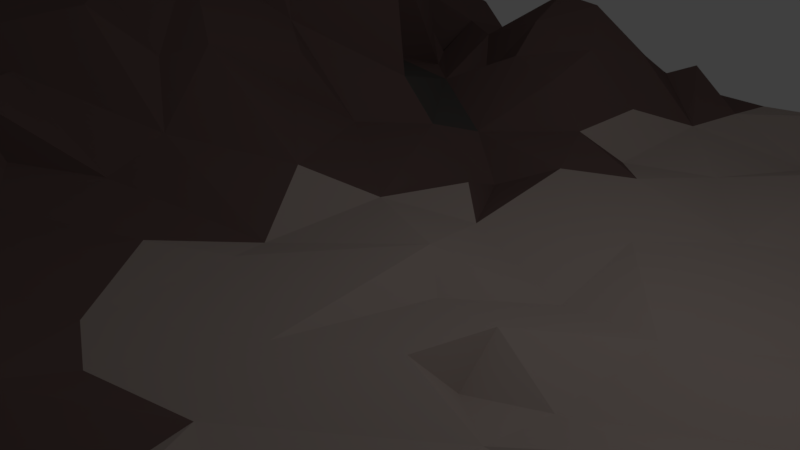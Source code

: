 # Source: polyterrain1.blend  (saved by Blender 2.79.0; exported with 4.5.12 LTS)
import bpy
from mathutils import Matrix  # noqa: F401  (used for matrix-valued properties, if any)

bpy.ops.wm.read_factory_settings(use_empty=True)
scene = bpy.context.scene
scene.name = 'Scene'

# ---- collections
col_collection_1 = bpy.data.collections.new('Collection 1'); scene.collection.children.link(col_collection_1)

# ---- materials (node trees are filled in below, after node groups)
mat_material_001 = bpy.data.materials.new('Material.001')
mat_material_001.alpha_threshold = 0.0
mat_material_001.use_transparent_shadow = False
mat_material_001.preview_render_type = 'FLAT'
mat_material_001.diffuse_color = (0.2789, 0.1683, 0.162, 1.0)
mat_material_001.roughness = 0.5
mat_material_002 = bpy.data.materials.new('Material.002')
mat_material_002.alpha_threshold = 0.0
mat_material_002.use_transparent_shadow = False
mat_material_002.diffuse_color = (0.09531, 0.0865, 0.08022, 1.0)
mat_material_002.roughness = 0.5
mat_material_003 = bpy.data.materials.new('Material.003')
mat_material_003.alpha_threshold = 0.0
mat_material_003.use_transparent_shadow = False
mat_material_003.diffuse_color = (0.0, 0.1107, 0.01607, 1.0)
mat_material_003.roughness = 0.5
mat_material_004 = bpy.data.materials.new('Material.004')
mat_material_004.alpha_threshold = 0.0
mat_material_004.use_transparent_shadow = False
mat_material_004.diffuse_color = (0.1559, 0.0999, 0.09306, 1.0)
mat_material_004.roughness = 0.5
mat_material_005 = bpy.data.materials.new('Material.005')
mat_material_005.alpha_threshold = 0.0
mat_material_005.use_transparent_shadow = False
mat_material_005.diffuse_color = (0.4508, 0.3712, 0.3372, 1.0)
mat_material_005.roughness = 0.5

# ---- material node trees

# ---- world
world_world = bpy.data.worlds.new('World'); scene.world = world_world
world_world.color = (0.05088, 0.05088, 0.05088)
world_world.use_sun_shadow = False
world_world.sun_shadow_jitter_overblur = 0.0
world_world.cycles.sampling_method = 'MANUAL'

# ---- cameras
cam_camera = bpy.data.cameras.new('Camera')
cam_camera.clip_end = 100.0
cam_camera.lens = 35.0
cam_camera.sensor_width = 32.0
cam_camera.sensor_height = 18.0
cam_camera.ortho_scale = 7.314
cam_camera.dof.focus_distance = 0.0
cam_camera.dof.aperture_fstop = 128.0

# ---- lights
light_lamp = bpy.data.lights.new('Lamp', 'POINT')
light_lamp.transmission_factor = 0.0
light_lamp.cutoff_distance = 30.0
light_lamp.energy = 100.0
light_lamp.shadow_buffer_clip_start = 1.001
light_lamp.shadow_soft_size = 0.1
light_lamp.shadow_maximum_resolution = 0.006
light_lamp.use_absolute_resolution = True

# ---- meshes
me_plane = bpy.data.meshes.new('Plane')
me_plane.from_pydata([(-9.137, -9.137, 0.2269), (9.137, -9.137, 0.4221), (-9.137, 9.137, 0.01538), (9.137, 9.137, 0.09582), (-9.137, 8.548, 0.2251), (-9.137, 7.958, 0.4295), (-9.137, 7.369, 0.4434), (-9.137, 6.779, 0.2901), (-9.137, 6.19, 0.2429), (-9.137, 5.6, 0.2317), (-9.137, 5.011, 0.155), (-9.137, 4.421, 0.1792), (-9.137, 3.832, 0.3447), (-9.137, 3.242, 0.5719), (-9.137, 2.653, 0.6579), (-9.137, 2.063, 0.7611), (-9.137, 1.474, 0.8868), (-9.137, 0.8843, 1.034), (-9.137, 0.2948, 1.2), (-9.137, -0.2948, 1.071), (-9.137, -0.8843, 0.9388), (-9.137, -1.474, 0.8766), (-9.137, -2.063, 0.6614), (-9.137, -2.653, 0.657), (-9.137, -3.242, 0.4946), (-9.137, -3.832, 0.423), (-9.137, -4.421, 0.09219), (-9.137, -5.011, 0.05118), (-9.137, -5.6, 0.1111), (-9.137, -6.19, 0.3088), (-9.137, -6.779, 0.2361), (-9.137, -7.369, 0.1154), (-9.137, -7.958, 0.07376), (-9.137, -8.548, 0.5125), (-8.548, -9.137, 0.5192), (-7.958, -9.137, 0.3425), (-7.369, -9.137, 0.5085), (-6.779, -9.137, 0.3519), (-6.19, -9.137, 0.4413), (-5.6, -9.137, 0.4656), (-5.011, -9.137, 0.6814), (-4.421, -9.137, 0.5845), (-3.832, -9.137, 0.7981), (-3.242, -9.137, 0.9048), (-2.653, -9.137, 0.8657), (-2.063, -9.137, 0.4074), (-1.474, -9.137, 0.1565), (-0.8843, -9.137, 0.5365), (-0.2948, -9.137, 0.4932), (0.2948, -9.137, 0.4667), (0.8843, -9.137, 0.3198), (1.474, -9.137, 0.3698), (2.063, -9.137, 0.3313), (2.653, -9.137, 0.2704), (3.242, -9.137, 0.4415), (3.832, -9.137, 0.3709), (4.421, -9.137, 0.3539), (5.011, -9.137, 0.3854), (5.6, -9.137, 0.4191), (6.19, -9.137, 0.3541), (6.779, -9.137, 0.4389), (7.369, -9.137, 0.4298), (7.958, -9.137, 0.4291), (8.548, -9.137, 0.4092), (9.137, -8.548, 0.4235), (9.137, -7.958, 0.4238), (9.137, -7.369, 0.4285), (9.137, -6.779, 0.3922), (9.137, -6.19, 0.4569), (9.137, -5.6, 0.4143), (9.137, -5.011, 0.5073), (9.137, -4.421, 0.3535), (9.137, -3.832, 0.5025), (9.137, -3.242, 0.493), (9.137, -2.653, 0.3611), (9.137, -2.063, 0.3427), (9.137, -1.474, 0.3843), (9.137, -0.8843, 0.3763), (9.137, -0.2948, 0.3796), (9.137, 0.2948, 0.3594), (9.137, 0.8843, 0.3439), (9.137, 1.474, 0.3918), (9.137, 2.063, 0.3909), (9.137, 2.653, 0.5132), (9.137, 3.242, 0.4601), (9.137, 3.832, 0.3692), (9.137, 4.421, 0.4607), (9.137, 5.011, 0.4095), (9.137, 5.6, 0.4066), (9.137, 6.19, 0.382), (9.137, 6.779, 0.4356), (9.137, 7.369, 0.378), (9.137, 7.958, 0.4169), (9.137, 8.548, 0.4084), (8.548, 9.137, 0.3497), (7.958, 9.137, 0.3965), (7.369, 9.137, 0.3872), (6.779, 9.137, 0.3395), (6.19, 9.137, 0.3987), (5.6, 9.137, 0.3418), (5.011, 9.137, 0.3613), (4.421, 9.137, 0.3066), (3.832, 9.137, 0.331), (3.242, 9.137, 0.3663), (2.653, 9.137, 0.3878), (2.063, 9.137, 0.218), (1.474, 9.137, 0.2307), (0.8843, 9.137, 0.09606), (0.2948, 9.137, 0.378), (-0.2948, 9.137, 0.2548), (-0.8843, 9.137, 0.2265), (-1.474, 9.137, 0.4898), (-2.063, 9.137, 0.4462), (-2.653, 9.137, 0.3035), (-3.242, 9.137, 0.1292), (-3.832, 9.137, 0.1168), (-4.421, 9.137, 0.02297), (-5.011, 9.137, 0.1842), (-5.6, 9.137, 0.3619), (-6.19, 9.137, 0.4208), (-6.779, 9.137, 0.5522), (-7.369, 9.137, 0.3365), (-7.958, 9.137, 0.1527), (-8.548, 9.137, 0.05569), (-8.548, -8.548, 0.9693), (-8.548, -7.958, 0.3981), (-8.548, -7.369, 0.4271), (-8.548, -6.779, 0.853), (-8.548, -6.19, 0.7154), (-8.548, -5.6, 0.4249), (-8.548, -5.011, 0.3262), (-8.548, -4.421, 0.2955), (-8.548, -3.832, 0.4837), (-8.548, -3.242, 0.8192), (-8.548, -2.653, 1.193), (-8.548, -2.063, 1.18), (-8.548, -1.474, 1.301), (-8.548, -0.8843, 1.31), (-8.548, -0.2948, 1.534), (-8.586, 0.3017, 1.682), (-8.585, 0.8925, 1.491), (-8.557, 1.475, 1.282), (-8.548, 2.063, 1.142), (-8.554, 2.653, 1.108), (-8.559, 3.242, 1.025), (-8.548, 3.832, 0.5646), (-8.548, 4.421, 0.324), (-8.548, 5.011, 0.1784), (-8.548, 5.6, 0.3348), (-8.548, 6.19, 0.7844), (-8.548, 6.779, 0.5799), (-8.548, 7.369, 0.4439), (-8.548, 7.958, 0.6986), (-8.548, 8.548, 0.2192), (-7.958, -8.548, 0.5882), (-7.958, -7.958, 0.9769), (-7.958, -7.369, 1.145), (-7.958, -6.779, 1.287), (-7.958, -6.19, 1.172), (-7.958, -5.6, 1.228), (-7.958, -5.011, 0.995), (-7.958, -4.421, 0.8653), (-7.958, -3.832, 0.8889), (-7.958, -3.242, 1.138), (-7.958, -2.653, 1.251), (-7.958, -2.063, 1.531), (-7.958, -1.474, 1.702), (-8.008, -0.8753, 1.901), (-8.026, -0.2782, 1.985), (-8.02, 0.3041, 2.113), (-8.099, 0.902, 2.059), (-7.969, 1.471, 2.147), (-8.026, 2.077, 2.147), (-8.06, 2.661, 1.905), (-8.167, 3.242, 2.039), (-8.072, 3.832, 1.451), (-7.997, 4.421, 1.049), (-7.958, 5.011, 0.6475), (-7.958, 5.6, 0.6947), (-7.958, 6.19, 1.228), (-7.958, 6.779, 1.778), (-7.958, 7.369, 1.418), (-7.958, 7.958, 0.7581), (-7.958, 8.548, 0.6687), (-7.369, -8.548, 0.788), (-7.369, -7.958, 1.007), (-7.369, -7.369, 1.812), (-7.369, -6.779, 1.805), (-7.369, -6.19, 1.86), (-7.369, -5.6, 1.824), (-7.369, -5.011, 1.697), (-7.369, -4.421, 1.498), (-7.369, -3.832, 1.359), (-7.369, -3.242, 1.108), (-7.369, -2.653, 1.454), (-7.369, -2.063, 1.691), (-7.37, -1.474, 2.022), (-7.363, -0.8668, 2.192), (-7.536, -0.2637, 2.459), (-7.524, 0.2652, 2.831), (-7.618, 0.8551, 2.655), (-7.502, 1.346, 2.772), (-7.634, 1.943, 3.612), (-7.755, 2.61, 3.347), (-7.826, 3.243, 3.543), (-7.834, 3.834, 3.496), (-7.755, 4.427, 2.937), (-7.509, 5.011, 1.911), (-7.392, 5.6, 1.499), (-7.369, 6.19, 1.636), (-7.369, 6.779, 1.966), (-7.369, 7.369, 1.719), (-7.369, 7.958, 1.736), (-7.369, 8.548, 0.953), (-6.779, -8.548, 0.7331), (-6.779, -7.958, 1.199), (-6.779, -7.369, 1.442), (-6.779, -6.779, 2.375), (-6.779, -6.19, 2.208), (-6.779, -5.6, 2.634), (-6.779, -5.011, 2.595), (-6.779, -4.421, 2.063), (-6.779, -3.832, 2.027), (-6.779, -3.242, 2.049), (-6.779, -2.653, 2.196), (-6.779, -2.063, 2.366), (-6.788, -1.473, 2.193), (-6.819, -0.8759, 2.588), (-7.023, -0.2679, 2.877), (-6.797, 0.2539, 2.978), (-6.819, 0.6724, 2.941), (-6.853, 1.239, 3.511), (-6.945, 1.836, 4.128), (-6.949, 2.562, 4.776), (-7.147, 3.249, 4.323), (-6.933, 3.913, 5.18), (-7.03, 4.581, 4.309), (-6.93, 5.029, 3.819), (-6.782, 5.633, 3.01), (-6.779, 6.289, 2.431), (-6.779, 6.828, 2.319), (-6.779, 7.369, 2.49), (-6.779, 7.958, 1.716), (-6.779, 8.548, 1.21), (-6.19, -8.548, 1.039), (-6.19, -7.958, 1.546), (-6.19, -7.369, 2.224), (-6.19, -6.779, 2.632), (-6.19, -6.19, 2.998), (-6.19, -5.6, 2.83), (-6.19, -5.011, 2.756), (-6.19, -4.421, 2.447), (-6.19, -3.832, 2.176), (-6.19, -3.242, 2.505), (-6.19, -2.653, 2.088), (-6.19, -2.063, 2.514), (-6.232, -1.466, 2.591), (-6.233, -0.8563, 2.712), (-6.382, -0.228, 2.844), (-6.364, 0.3167, 3.041), (-6.53, 0.7811, 3.788), (-6.125, 1.23, 3.681), (-6.126, 1.935, 5.069), (-5.995, 2.645, 5.341), (-6.105, 3.353, 5.589), (-6.201, 3.92, 5.484), (-6.168, 4.537, 5.607), (-6.177, 5.36, 4.156), (-6.175, 5.77, 3.705), (-6.19, 6.449, 2.4), (-6.19, 6.883, 2.325), (-6.19, 7.373, 2.63), (-6.19, 7.958, 1.859), (-6.19, 8.548, 0.9769), (-5.6, -8.548, 0.6692), (-5.6, -7.958, 1.445), (-5.6, -7.369, 2.384), (-5.6, -6.779, 2.656), (-5.6, -6.19, 2.383), (-5.6, -5.6, 2.303), (-5.6, -5.011, 2.848), (-5.6, -4.421, 1.983), (-5.6, -3.832, 2.608), (-5.6, -3.242, 2.315), (-5.6, -2.653, 2.383), (-5.6, -2.063, 2.281), (-5.607, -1.473, 2.453), (-5.687, -0.8026, 2.549), (-5.71, -0.1932, 3.015), (-5.762, 0.2501, 2.926), (-5.451, 0.8525, 3.087), (-5.546, 1.364, 3.04), (-5.501, 2.001, 4.406), (-5.428, 2.727, 5.11), (-5.232, 3.245, 5.022), (-5.248, 3.897, 5.32), (-5.369, 4.651, 4.896), (-5.3, 5.764, 4.348), (-5.574, 6.128, 2.16), (-5.6, 6.54, 2.183), (-5.6, 6.923, 2.529), (-5.6, 7.371, 1.892), (-5.6, 7.958, 1.035), (-5.6, 8.548, 1.149), (-5.011, -8.548, 1.229), (-5.011, -7.958, 1.561), (-5.011, -7.369, 2.036), (-5.011, -6.779, 2.435), (-5.011, -6.19, 2.538), (-5.011, -5.6, 2.746), (-5.011, -5.011, 1.946), (-5.011, -4.421, 1.955), (-5.011, -3.832, 2.097), (-5.011, -3.242, 2.158), (-5.011, -2.653, 1.529), (-5.011, -2.063, 1.901), (-5.011, -1.449, 2.418), (-5.037, -0.8023, 2.686), (-5.065, -0.1478, 2.521), (-4.965, 0.2737, 2.65), (-5.043, 0.8874, 2.846), (-5.037, 1.57, 3.421), (-4.699, 2.111, 4.237), (-4.786, 2.756, 4.578), (-4.919, 3.38, 5.784), (-4.56, 3.945, 5.314), (-4.271, 5.051, 4.368), (-4.966, 5.699, 2.502), (-4.902, 6.004, 1.185), (-4.934, 6.397, 1.384), (-5.011, 6.855, 1.619), (-5.011, 7.369, 1.632), (-5.011, 7.958, 1.342), (-5.011, 8.548, 0.6708), (-4.421, -8.548, 1.031), (-4.421, -7.958, 2.02), (-4.421, -7.369, 1.817), (-4.421, -6.779, 2.411), (-4.421, -6.19, 2.347), (-4.421, -5.6, 2.326), (-4.421, -5.011, 2.623), (-4.421, -4.421, 1.685), (-4.421, -3.832, 1.569), (-4.421, -3.242, 2.026), (-4.421, -2.653, 1.859), (-4.421, -2.063, 1.672), (-4.421, -1.441, 1.828), (-4.331, -0.7686, 2.344), (-4.271, -0.07359, 2.056), (-4.357, 0.3478, 2.309), (-4.111, 0.9126, 2.547), (-3.805, 1.745, 2.196), (-3.971, 2.111, 2.712), (-3.035, 3.076, 2.818), (-3.476, 3.532, 4.11), (-3.232, 4.005, 3.381), (-3.671, 5.07, 1.669), (-4.218, 5.519, 1.241), (-4.233, 5.779, 0.4503), (-4.387, 6.332, 0.5116), (-4.404, 6.791, 1.163), (-4.421, 7.369, 1.05), (-4.421, 7.958, 0.8046), (-4.421, 8.548, 0.2811), (-3.832, -8.548, 1.567), (-3.832, -7.958, 1.338), (-3.832, -7.369, 1.718), (-3.832, -6.779, 1.805), (-3.832, -6.19, 2.36), (-3.832, -5.6, 1.663), (-3.832, -5.011, 1.795), (-3.832, -4.421, 1.777), (-3.832, -3.832, 1.389), (-3.832, -3.242, 1.261), (-3.832, -2.653, 0.9938), (-3.832, -2.063, 1.382), (-3.832, -1.461, 1.285), (-3.764, -0.8466, 1.77), (-3.618, -0.1742, 1.722), (-3.523, 0.3152, 2.307), (-3.346, 1.165, 2.011), (-3.104, 1.674, 1.833), (-3.715, 2.261, 1.812), (-2.74, 3.382, 1.785), (-2.826, 3.607, 2.152), (-3.671, 4.044, 1.239), (-3.459, 4.779, 0.8787), (-3.659, 5.228, 0.806), (-3.775, 5.838, 1.005), (-3.725, 6.28, 1.161), (-3.829, 6.817, 1.333), (-3.832, 7.369, 0.8262), (-3.832, 7.958, 0.8375), (-3.832, 8.548, 0.6008), (-3.242, -8.548, 0.6535), (-3.242, -7.958, 1.442), (-3.242, -7.369, 2.087), (-3.242, -6.779, 1.815), (-3.242, -6.19, 1.835), (-3.242, -5.6, 1.393), (-3.242, -5.011, 1.384), (-3.242, -4.421, 0.9997), (-3.242, -3.832, 1.26), (-3.242, -3.242, 0.7025), (-3.242, -2.653, 0.9243), (-3.242, -2.063, 0.7993), (-3.242, -1.428, 0.9838), (-3.152, -0.783, 1.085), (-3.077, -0.1962, 1.334), (-3.004, 0.3844, 1.588), (-2.911, 1.069, 1.268), (-3.117, 1.604, 1.2), (-2.788, 2.117, 0.9991), (-2.332, 3.273, 1.127), (-2.627, 3.283, 1.26), (-2.772, 4.068, 0.906), (-2.959, 4.55, 0.7663), (-2.986, 5.277, 1.008), (-2.961, 5.807, 1.224), (-3.217, 6.339, 1.3), (-3.207, 6.795, 1.252), (-3.242, 7.369, 1.176), (-3.242, 7.958, 0.9311), (-3.242, 8.548, 0.5196), (-2.653, -8.548, 1.435), (-2.653, -7.958, 0.5437), (-2.653, -7.369, 1.89), (-2.653, -6.779, 1.444), (-2.653, -6.19, 1.649), (-2.653, -5.6, 2.092), (-2.653, -5.011, 1.508), (-2.653, -4.421, 1.423), (-2.653, -3.832, 0.9327), (-2.653, -3.242, 0.8723), (-2.653, -2.653, 0.674), (-2.653, -2.063, 0.6196), (-2.653, -1.461, 0.6958), (-2.642, -0.8283, 0.886), (-2.606, -0.2637, 1.043), (-2.395, 0.3179, 1.213), (-2.432, 0.9349, 1.02), (-2.214, 1.522, 0.7832), (-2.273, 2.154, 0.6668), (-2.355, 2.765, 0.9189), (-2.281, 3.387, 0.8744), (-1.879, 4.03, 0.6385), (-2.442, 4.687, 1.017), (-2.443, 5.211, 0.8246), (-2.573, 5.607, 1.076), (-2.617, 6.227, 1.66), (-2.634, 6.783, 1.787), (-2.653, 7.369, 1.674), (-2.653, 7.958, 1.078), (-2.653, 8.548, 0.6273), (-2.063, -8.548, 0.5746), (-2.063, -7.958, 1.19), (-2.063, -7.369, 1.839), (-2.063, -6.779, 1.609), (-2.063, -6.19, 1.66), (-2.063, -5.6, 1.352), (-2.063, -5.011, 1.462), (-2.063, -4.421, 0.9436), (-2.063, -3.832, 0.826), (-2.063, -3.242, 0.594), (-2.063, -2.653, 0.539), (-2.063, -2.063, 0.4619), (-2.063, -1.474, 0.6289), (-2.063, -0.8493, 0.592), (-2.046, -0.2042, 0.6935), (-1.868, 0.3174, 0.767), (-1.94, 1.082, 0.7411), (-1.736, 1.732, 0.4755), (-1.874, 2.162, 0.498), (-1.807, 2.988, 0.4216), (-1.795, 3.456, 0.6962), (-1.819, 4.009, 0.6225), (-1.513, 4.54, 0.8724), (-1.811, 5.069, 1.382), (-1.969, 5.73, 1.558), (-1.983, 6.204, 1.939), (-2.063, 6.779, 2.222), (-2.063, 7.369, 1.801), (-2.063, 7.958, 1.32), (-2.063, 8.548, 0.9706), (-1.474, -8.548, 0.6134), (-1.474, -7.958, 1.193), (-1.474, -7.369, 1.466), (-1.474, -6.779, 1.509), (-1.474, -6.19, 1.37), (-1.474, -5.6, 1.577), (-1.474, -5.011, 1.119), (-1.474, -4.421, 1.022), (-1.474, -3.832, 0.645), (-1.474, -3.242, 0.5506), (-1.474, -2.653, 0.4609), (-1.474, -2.063, 0.4202), (-1.474, -1.474, 0.4423), (-1.474, -0.8726, 0.4023), (-1.472, -0.2565, 0.513), (-1.423, 0.3596, 0.6885), (-1.424, 0.8983, 0.5639), (-1.138, 1.619, 0.3005), (-1.349, 2.119, 0.3347), (-1.315, 2.674, 0.3262), (-1.36, 3.376, 0.2829), (-1.384, 3.845, 0.2439), (-1.344, 4.581, 0.8612), (-1.234, 5.063, 1.186), (-1.435, 5.707, 1.215), (-1.449, 6.207, 1.865), (-1.474, 6.779, 1.962), (-1.474, 7.369, 1.786), (-1.474, 7.958, 1.305), (-1.474, 8.548, 0.8962), (-0.8843, -8.548, 0.8484), (-0.8843, -7.958, 1.092), (-0.8843, -7.369, 1.67), (-0.8843, -6.779, 1.874), (-0.8843, -6.19, 1.749), (-0.8843, -5.6, 1.428), (-0.8843, -5.011, 1.162), (-0.8843, -4.421, 0.9841), (-0.8843, -3.832, 0.7047), (-0.8843, -3.242, 0.5066), (-0.8843, -2.653, 0.4547), (-0.8843, -2.063, 0.4757), (-0.8843, -1.474, 0.4232), (-0.8843, -0.8843, 0.2061), (-0.8839, -0.2807, 0.3715), (-0.8671, 0.3508, 0.3799), (-0.7886, 0.9315, 0.3891), (-0.6998, 1.624, 0.3106), (-0.7305, 2.114, 0.1209), (-0.7325, 2.769, 0.05786), (-0.7726, 3.385, 0.04973), (-0.7296, 3.843, 0.4132), (-0.6709, 4.448, 0.4764), (-0.6968, 5.016, 0.9421), (-0.8387, 5.606, 1.294), (-0.8824, 6.19, 1.439), (-0.8843, 6.779, 1.325), (-0.8843, 7.369, 1.311), (-0.8843, 7.958, 0.9554), (-0.8843, 8.548, 0.4419), (-0.2948, -8.548, 1.025), (-0.2948, -7.958, 1.248), (-0.2948, -7.369, 1.713), (-0.2948, -6.779, 1.992), (-0.2948, -6.19, 1.728), (-0.2948, -5.6, 1.566), (-0.2948, -5.011, 1.1), (-0.2948, -4.421, 0.9435), (-0.2948, -3.832, 0.5982), (-0.2948, -3.242, 0.492), (-0.2948, -2.653, 0.3583), (-0.2948, -2.063, 0.2588), (-0.2948, -1.474, 0.3743), (-0.2948, -0.8843, 0.4345), (-0.2948, -0.2948, 0.2151), (-0.2948, 0.2953, 0.3424), (-0.2627, 0.8938, 0.2998), (-0.204, 1.529, 0.4), (-0.1943, 2.093, 0.3157), (-0.2461, 2.697, 0.3948), (-0.1381, 3.28, 0.05705), (-0.2062, 3.909, 0.3677), (-0.288, 4.438, 0.4066), (-0.2896, 5.031, 0.6151), (-0.2896, 5.6, 0.6073), (-0.2948, 6.19, 1.011), (-0.2948, 6.779, 1.368), (-0.2948, 7.369, 1.046), (-0.2948, 7.958, 0.5498), (-0.2948, 8.548, 0.9057), (0.2948, -8.548, 0.9523), (0.2948, -7.958, 1.107), (0.2948, -7.369, 1.745), (0.2948, -6.779, 1.903), (0.2948, -6.19, 1.955), (0.2948, -5.6, 1.576), (0.2948, -5.011, 1.0), (0.2948, -4.421, 0.6801), (0.2948, -3.832, 0.4228), (0.2948, -3.242, 0.3987), (0.2948, -2.653, 0.4302), (0.2948, -2.063, 0.4163), (0.2948, -1.474, 0.4895), (0.2948, -0.8843, 0.5175), (0.2948, -0.2948, 0.433), (0.2948, 0.2948, 0.3878), (0.2948, 0.8843, 0.2991), (0.2948, 1.478, 0.2747), (0.2953, 2.067, 0.1479), (0.3236, 2.661, 0.2135), (0.3162, 3.265, 0.3589), (0.3196, 3.841, 0.3167), (0.2981, 4.421, 0.4358), (0.2948, 5.011, 0.1241), (0.2948, 5.6, 0.571), (0.2948, 6.19, 0.5723), (0.2948, 6.779, 0.5087), (0.2948, 7.369, 0.5833), (0.2948, 7.958, 0.6553), (0.2948, 8.548, 0.2915), (0.8843, -8.548, 0.757), (0.8843, -7.958, 1.475), (0.8843, -7.369, 1.492), (0.8843, -6.779, 1.343), (0.8843, -6.19, 1.594), (0.8843, -5.6, 1.33), (0.8843, -5.011, 0.8316), (0.8843, -4.421, 0.7272), (0.8843, -3.832, 0.5548), (0.8843, -3.242, 0.6487), (0.8843, -2.653, 0.4484), (0.8843, -2.063, 0.4584), (0.8843, -1.474, 0.58), (0.8843, -0.8843, 0.5272), (0.8843, -0.2948, 0.4826), (0.8843, 0.2948, 0.2404), (0.8843, 0.8843, 0.4282), (0.8843, 1.474, 0.07191), (0.8843, 2.063, 0.2303), (0.8843, 2.653, 0.2747), (0.8843, 3.242, 0.2662), (0.8843, 3.832, 0.2562), (0.8843, 4.421, 0.311), (0.8843, 5.011, 0.168), (0.8843, 5.6, 0.1709), (0.8843, 6.19, 0.2135), (0.8843, 6.779, 0.1881), (0.8843, 7.369, 0.2914), (0.8843, 7.958, 0.3399), (0.8843, 8.548, 0.272), (1.474, -8.548, 0.5915), (1.474, -7.958, 1.036), (1.474, -7.369, 0.8647), (1.474, -6.779, 1.111), (1.474, -6.19, 0.9528), (1.474, -5.6, 0.8593), (1.474, -5.011, 0.9273), (1.474, -4.421, 0.3121), (1.474, -3.832, 0.5157), (1.474, -3.242, 0.5407), (1.474, -2.653, 0.6022), (1.474, -2.063, 0.4478), (1.474, -1.474, 0.2022), (1.474, -0.8843, 0.2295), (1.474, -0.2948, 0.2529), (1.474, 0.2948, 0.09208), (1.474, 0.8843, 0.221), (1.474, 1.474, 0.04555), (1.474, 2.063, 0.1592), (1.474, 2.653, 0.1736), (1.474, 3.242, 0.1767), (1.474, 3.832, 0.1937), (1.474, 4.421, 0.2281), (1.474, 5.011, 0.3023), (1.474, 5.6, 0.07841), (1.474, 6.19, 0.2163), (1.474, 6.779, 0.178), (1.474, 7.369, 0.2163), (1.474, 7.958, 0.2477), (1.474, 8.548, 0.3505), (2.063, -8.548, 0.4131), (2.063, -7.958, 0.2923), (2.063, -7.369, 0.5468), (2.063, -6.779, 0.5866), (2.063, -6.19, 0.5983), (2.063, -5.6, 0.3921), (2.063, -5.011, 0.3696), (2.063, -4.421, 0.5751), (2.063, -3.832, 0.4851), (2.063, -3.242, 0.3476), (2.063, -2.653, 0.3613), (2.063, -2.063, 0.5247), (2.063, -1.474, 0.4234), (2.063, -0.8843, 0.4562), (2.063, -0.2948, 0.4185), (2.063, 0.2948, 0.05747), (2.063, 0.8843, 0.01274), (2.063, 1.474, 0.01974), (2.063, 2.063, 0.05273), (2.063, 2.653, 0.1297), (2.063, 3.242, 0.1334), (2.063, 3.832, 0.2234), (2.063, 4.421, 0.1606), (2.063, 5.011, 0.1879), (2.063, 5.6, 0.1018), (2.063, 6.19, 0.1273), (2.063, 6.779, 0.0398), (2.063, 7.369, 0.1166), (2.063, 7.958, 0.03555), (2.063, 8.548, 0.333), (2.653, -8.548, 0.2004), (2.653, -7.958, 0.4305), (2.653, -7.369, 0.3364), (2.653, -6.779, 0.4998), (2.653, -6.19, 0.3895), (2.653, -5.6, 0.6542), (2.653, -5.011, 0.5106), (2.653, -4.421, 0.4485), (2.653, -3.832, 0.5297), (2.653, -3.242, 0.4564), (2.653, -2.653, 0.3819), (2.653, -2.063, 0.3635), (2.653, -1.474, 0.5615), (2.653, -0.8843, -0.05409), (2.653, -0.2948, 0.323), (2.653, 0.2948, 0.1681), (2.653, 0.8843, 0.07075), (2.653, 1.474, -0.002382), (2.653, 2.063, 0.1194), (2.653, 2.653, 0.1645), (2.653, 3.242, 0.1307), (2.653, 3.832, 0.07286), (2.653, 4.421, 0.1393), (2.653, 5.011, 0.2232), (2.653, 5.6, 0.2707), (2.653, 6.19, 0.269), (2.653, 6.779, 0.05248), (2.653, 7.369, -0.01817), (2.653, 7.958, 0.2187), (2.653, 8.548, 0.3799), (3.242, -8.548, 0.488), (3.242, -7.958, 0.4398), (3.242, -7.369, 0.4538), (3.242, -6.779, 0.4634), (3.242, -6.19, 0.4027), (3.242, -5.6, 0.4834), (3.242, -5.011, 0.4189), (3.242, -4.421, 0.3858), (3.242, -3.832, 0.3057), (3.242, -3.242, 0.4007), (3.242, -2.653, 0.2913), (3.242, -2.063, 0.3277), (3.242, -1.474, 0.3319), (3.242, -0.8843, 0.1722), (3.242, -0.2948, 0.1487), (3.242, 0.2948, 0.1599), (3.242, 0.8843, 0.1908), (3.242, 1.474, 0.1753), (3.242, 2.063, 0.08232), (3.242, 2.653, 0.08713), (3.242, 3.242, -0.000362), (3.242, 3.832, 0.1483), (3.242, 4.421, 0.1159), (3.242, 5.011, 0.1546), (3.242, 5.6, 0.1905), (3.242, 6.19, 0.2842), (3.242, 6.779, 0.2671), (3.242, 7.369, 0.3144), (3.242, 7.958, 0.3504), (3.242, 8.548, 0.3737), (3.832, -8.548, 0.4276), (3.832, -7.958, 0.4455), (3.832, -7.369, 0.3635), (3.832, -6.779, 0.3701), (3.832, -6.19, 0.5036), (3.832, -5.6, 0.3985), (3.832, -5.011, 0.4368), (3.832, -4.421, 0.4196), (3.832, -3.832, 0.3293), (3.832, -3.242, 0.5257), (3.832, -2.653, 0.4209), (3.832, -2.063, 0.2813), (3.832, -1.474, 0.3012), (3.832, -0.8843, 0.06326), (3.832, -0.2948, 0.1495), (3.832, 0.2948, 0.1605), (3.832, 0.8843, 0.2718), (3.832, 1.474, 0.09046), (3.832, 2.063, 0.1269), (3.832, 2.653, 0.03666), (3.832, 3.242, 0.1743), (3.832, 3.832, 0.03259), (3.832, 4.421, 0.03182), (3.832, 5.011, 0.08696), (3.832, 5.6, 0.252), (3.832, 6.19, 0.2316), (3.832, 6.779, 0.2328), (3.832, 7.369, 0.2832), (3.832, 7.958, 0.3262), (3.832, 8.548, 0.3113), (4.421, -8.548, 0.3961), (4.421, -7.958, 0.4108), (4.421, -7.369, 0.3502), (4.421, -6.779, 0.3698), (4.421, -6.19, 0.4366), (4.421, -5.6, 0.4591), (4.421, -5.011, 0.4908), (4.421, -4.421, 0.3945), (4.421, -3.832, 0.3682), (4.421, -3.242, 0.3907), (4.421, -2.653, 0.2617), (4.421, -2.063, 0.2887), (4.421, -1.474, 0.2501), (4.421, -0.8843, 0.3661), (4.421, -0.2948, 0.3494), (4.421, 0.2948, 0.1805), (4.421, 0.8843, 0.3456), (4.421, 1.474, 0.0399), (4.421, 2.063, 0.1687), (4.421, 2.653, 0.08912), (4.421, 3.242, 0.1268), (4.421, 3.832, 0.102), (4.421, 4.421, 0.04175), (4.421, 5.011, 0.1834), (4.421, 5.6, 0.1326), (4.421, 6.19, 0.2166), (4.421, 6.779, 0.2641), (4.421, 7.369, 0.2647), (4.421, 7.958, 0.3296), (4.421, 8.548, 0.3473), (5.011, -8.548, 0.3752), (5.011, -7.958, 0.4397), (5.011, -7.369, 0.4651), (5.011, -6.779, 0.3517), (5.011, -6.19, 0.5013), (5.011, -5.6, 0.5042), (5.011, -5.011, 0.5122), (5.011, -4.421, 0.3677), (5.011, -3.832, 0.4469), (5.011, -3.242, 0.2796), (5.011, -2.653, 0.3419), (5.011, -2.063, 0.3332), (5.011, -1.474, 0.2685), (5.011, -0.8843, 0.6399), (5.011, -0.2948, 0.3842), (5.011, 0.2948, 0.2626), (5.011, 0.8843, 0.2902), (5.011, 1.474, 0.242), (5.011, 2.063, 0.05298), (5.011, 2.653, 0.1562), (5.011, 3.242, 0.1236), (5.011, 3.832, 0.0273), (5.011, 4.421, 0.02226), (5.011, 5.011, 0.1134), (5.011, 5.6, 0.1203), (5.011, 6.19, 0.2255), (5.011, 6.779, 0.1829), (5.011, 7.369, 0.2369), (5.011, 7.958, 0.2891), (5.011, 8.548, 0.3276), (5.6, -8.548, 0.4202), (5.6, -7.958, 0.3527), (5.6, -7.369, 0.4786), (5.6, -6.779, 0.37), (5.6, -6.19, 0.4654), (5.6, -5.6, 0.4077), (5.6, -5.011, 0.4722), (5.6, -4.421, 0.3587), (5.6, -3.832, 0.365), (5.6, -3.242, 0.4691), (5.6, -2.653, 0.4182), (5.6, -2.063, 0.4948), (5.6, -1.474, 0.4338), (5.6, -0.8843, 0.5748), (5.6, -0.2948, 0.405), (5.6, 0.2948, 0.3354), (5.6, 0.8843, 0.3662), (5.6, 1.474, 0.2987), (5.6, 2.063, 0.07782), (5.6, 2.653, 0.2423), (5.6, 3.242, 0.1447), (5.6, 3.832, 0.09397), (5.6, 4.421, 0.2271), (5.6, 5.011, 0.2079), (5.6, 5.6, 0.1947), (5.6, 6.19, 0.3034), (5.6, 6.779, 0.3184), (5.6, 7.369, 0.3503), (5.6, 7.958, 0.3122), (5.6, 8.548, 0.325), (6.19, -8.548, 0.402), (6.19, -7.958, 0.4134), (6.19, -7.369, 0.4015), (6.19, -6.779, 0.5059), (6.19, -6.19, 0.3461), (6.19, -5.6, 0.4182), (6.19, -5.011, 0.3762), (6.19, -4.421, 0.3762), (6.19, -3.832, 0.4145), (6.19, -3.242, 0.4644), (6.19, -2.653, 0.4086), (6.19, -2.063, 0.4204), (6.19, -1.474, 0.4803), (6.19, -0.8843, 0.4078), (6.19, -0.2948, 0.4422), (6.19, 0.2948, 0.5847), (6.19, 0.8843, 0.2225), (6.19, 1.474, 0.2833), (6.19, 2.063, 0.2529), (6.19, 2.653, 0.1933), (6.19, 3.242, 0.1925), (6.19, 3.832, 0.1685), (6.19, 4.421, 0.3011), (6.19, 5.011, 0.3251), (6.19, 5.6, 0.2074), (6.19, 6.19, 0.3124), (6.19, 6.779, 0.3073), (6.19, 7.369, 0.3554), (6.19, 7.958, 0.3), (6.19, 8.548, 0.3568), (6.779, -8.548, 0.3596), (6.779, -7.958, 0.4759), (6.779, -7.369, 0.4845), (6.779, -6.779, 0.4557), (6.779, -6.19, 0.4315), (6.779, -5.6, 0.4058), (6.779, -5.011, 0.4595), (6.779, -4.421, 0.4995), (6.779, -3.832, 0.3799), (6.779, -3.242, 0.4691), (6.779, -2.653, 0.4121), (6.779, -2.063, 0.513), (6.779, -1.474, 0.4229), (6.779, -0.8843, 0.5039), (6.779, -0.2948, 0.2692), (6.779, 0.2948, 0.5048), (6.779, 0.8843, 0.394), (6.779, 1.474, 0.2842), (6.779, 2.063, 0.3831), (6.779, 2.653, 0.3571), (6.779, 3.242, 0.2241), (6.779, 3.832, 0.3626), (6.779, 4.421, 0.3256), (6.779, 5.011, 0.3249), (6.779, 5.6, 0.3195), (6.779, 6.19, 0.3339), (6.779, 6.779, 0.3073), (6.779, 7.369, 0.3517), (6.779, 7.958, 0.295), (6.779, 8.548, 0.3796), (7.369, -8.548, 0.3902), (7.369, -7.958, 0.4296), (7.369, -7.369, 0.3998), (7.369, -6.779, 0.3551), (7.369, -6.19, 0.4406), (7.369, -5.6, 0.4686), (7.369, -5.011, 0.4671), (7.369, -4.421, 0.462), (7.369, -3.832, 0.366), (7.369, -3.242, 0.4492), (7.369, -2.653, 0.4912), (7.369, -2.063, 0.4361), (7.369, -1.474, 0.4374), (7.369, -0.8843, 0.5164), (7.369, -0.2948, 0.5384), (7.369, 0.2948, 0.5802), (7.369, 0.8843, 0.3291), (7.369, 1.474, 0.2858), (7.369, 2.063, 0.2854), (7.369, 2.653, 0.2704), (7.369, 3.242, 0.4009), (7.369, 3.832, 0.4019), (7.369, 4.421, 0.2828), (7.369, 5.011, 0.3306), (7.369, 5.6, 0.2861), (7.369, 6.19, 0.35), (7.369, 6.779, 0.3634), (7.369, 7.369, 0.3149), (7.369, 7.958, 0.3656), (7.369, 8.548, 0.3322), (7.958, -8.548, 0.3995), (7.958, -7.958, 0.3813), (7.958, -7.369, 0.4407), (7.958, -6.779, 0.4419), (7.958, -6.19, 0.3781), (7.958, -5.6, 0.4563), (7.958, -5.011, 0.4486), (7.958, -4.421, 0.3743), (7.958, -3.832, 0.5409), (7.958, -3.242, 0.348), (7.958, -2.653, 0.3415), (7.958, -2.063, 0.48), (7.958, -1.474, 0.5287), (7.958, -0.8843, 0.3794), (7.958, -0.2948, 0.476), (7.958, 0.2948, 0.3113), (7.958, 0.8843, 0.4806), (7.958, 1.474, 0.4125), (7.958, 2.063, 0.3584), (7.958, 2.653, 0.2998), (7.958, 3.242, 0.3127), (7.958, 3.832, 0.3472), (7.958, 4.421, 0.3918), (7.958, 5.011, 0.3079), (7.958, 5.6, 0.4123), (7.958, 6.19, 0.356), (7.958, 6.779, 0.3775), (7.958, 7.369, 0.3492), (7.958, 7.958, 0.3932), (7.958, 8.548, 0.3671), (8.548, -8.548, 0.4151), (8.548, -7.958, 0.4381), (8.548, -7.369, 0.4016), (8.548, -6.779, 0.4277), (8.548, -6.19, 0.3488), (8.548, -5.6, 0.3749), (8.548, -5.011, 0.4976), (8.548, -4.421, 0.4495), (8.548, -3.832, 0.4874), (8.548, -3.242, 0.4964), (8.548, -2.653, 0.531), (8.548, -2.063, 0.543), (8.548, -1.474, 0.5073), (8.548, -0.8843, 0.5261), (8.548, -0.2948, 0.381), (8.548, 0.2948, 0.5179), (8.548, 0.8843, 0.3986), (8.548, 1.474, 0.433), (8.548, 2.063, 0.4106), (8.548, 2.653, 0.4817), (8.548, 3.242, 0.4787), (8.548, 3.832, 0.4598), (8.548, 4.421, 0.4446), (8.548, 5.011, 0.3973), (8.548, 5.6, 0.3325), (8.548, 6.19, 0.4167), (8.548, 6.779, 0.3435), (8.548, 7.369, 0.4201), (8.548, 7.958, 0.3972), (8.548, 8.548, 0.3677)], [], [(1023, 93, 3, 94), (4, 153, 123, 2), (153, 183, 122, 123), (183, 213, 121, 122), (213, 243, 120, 121), (243, 273, 119, 120), (273, 303, 118, 119), (303, 333, 117, 118), (333, 363, 116, 117), (363, 393, 115, 116), (393, 423, 114, 115), (423, 453, 113, 114), (453, 483, 112, 113), (483, 513, 111, 112), (513, 543, 110, 111), (543, 573, 109, 110), (573, 603, 108, 109), (603, 633, 107, 108), (633, 663, 106, 107), (663, 693, 105, 106), (693, 723, 104, 105), (723, 753, 103, 104), (753, 783, 102, 103), (783, 813, 101, 102), (813, 843, 100, 101), (843, 873, 99, 100), (873, 903, 98, 99), (903, 933, 97, 98), (933, 963, 96, 97), (963, 993, 95, 96), (993, 1023, 94, 95), (0, 34, 124, 33), (33, 124, 125, 32), (32, 125, 126, 31), (31, 126, 127, 30), (30, 127, 128, 29), (29, 128, 129, 28), (28, 129, 130, 27), (27, 130, 131, 26), (26, 131, 132, 25), (25, 132, 133, 24), (24, 133, 134, 23), (23, 134, 135, 22), (22, 135, 136, 21), (21, 136, 137, 20), (20, 137, 138, 19), (19, 138, 139, 18), (18, 139, 140, 17), (17, 140, 141, 16), (16, 141, 142, 15), (15, 142, 143, 14), (14, 143, 144, 13), (13, 144, 145, 12), (12, 145, 146, 11), (11, 146, 147, 10), (10, 147, 148, 9), (9, 148, 149, 8), (8, 149, 150, 7), (7, 150, 151, 6), (6, 151, 152, 5), (5, 152, 153, 4), (34, 35, 154, 124), (124, 154, 155, 125), (125, 155, 156, 126), (126, 156, 157, 127), (127, 157, 158, 128), (128, 158, 159, 129), (129, 159, 160, 130), (130, 160, 161, 131), (131, 161, 162, 132), (132, 162, 163, 133), (133, 163, 164, 134), (134, 164, 165, 135), (135, 165, 166, 136), (136, 166, 167, 137), (137, 167, 168, 138), (138, 168, 169, 139), (139, 169, 170, 140), (140, 170, 171, 141), (141, 171, 172, 142), (142, 172, 173, 143), (143, 173, 174, 144), (144, 174, 175, 145), (145, 175, 176, 146), (146, 176, 177, 147), (147, 177, 178, 148), (148, 178, 179, 149), (149, 179, 180, 150), (150, 180, 181, 151), (151, 181, 182, 152), (152, 182, 183, 153), (35, 36, 184, 154), (154, 184, 185, 155), (155, 185, 186, 156), (156, 186, 187, 157), (157, 187, 188, 158), (158, 188, 189, 159), (159, 189, 190, 160), (160, 190, 191, 161), (161, 191, 192, 162), (162, 192, 193, 163), (163, 193, 194, 164), (164, 194, 195, 165), (165, 195, 196, 166), (166, 196, 197, 167), (167, 197, 198, 168), (168, 198, 199, 169), (169, 199, 200, 170), (170, 200, 201, 171), (171, 201, 202, 172), (172, 202, 203, 173), (173, 203, 204, 174), (174, 204, 205, 175), (175, 205, 206, 176), (176, 206, 207, 177), (177, 207, 208, 178), (178, 208, 209, 179), (179, 209, 210, 180), (180, 210, 211, 181), (181, 211, 212, 182), (182, 212, 213, 183), (36, 37, 214, 184), (184, 214, 215, 185), (185, 215, 216, 186), (186, 216, 217, 187), (187, 217, 218, 188), (188, 218, 219, 189), (189, 219, 220, 190), (190, 220, 221, 191), (191, 221, 222, 192), (192, 222, 223, 193), (193, 223, 224, 194), (194, 224, 225, 195), (195, 225, 226, 196), (196, 226, 227, 197), (197, 227, 228, 198), (198, 228, 229, 199), (199, 229, 230, 200), (200, 230, 231, 201), (201, 231, 232, 202), (202, 232, 233, 203), (203, 233, 234, 204), (204, 234, 235, 205), (205, 235, 236, 206), (206, 236, 237, 207), (207, 237, 238, 208), (208, 238, 239, 209), (209, 239, 240, 210), (210, 240, 241, 211), (211, 241, 242, 212), (212, 242, 243, 213), (37, 38, 244, 214), (214, 244, 245, 215), (215, 245, 246, 216), (216, 246, 247, 217), (217, 247, 248, 218), (218, 248, 249, 219), (219, 249, 250, 220), (220, 250, 251, 221), (221, 251, 252, 222), (222, 252, 253, 223), (223, 253, 254, 224), (224, 254, 255, 225), (225, 255, 256, 226), (226, 256, 257, 227), (227, 257, 258, 228), (228, 258, 259, 229), (229, 259, 260, 230), (230, 260, 261, 231), (231, 261, 262, 232), (232, 262, 263, 233), (233, 263, 264, 234), (234, 264, 265, 235), (235, 265, 266, 236), (236, 266, 267, 237), (237, 267, 268, 238), (238, 268, 269, 239), (239, 269, 270, 240), (240, 270, 271, 241), (241, 271, 272, 242), (242, 272, 273, 243), (38, 39, 274, 244), (244, 274, 275, 245), (245, 275, 276, 246), (246, 276, 277, 247), (247, 277, 278, 248), (248, 278, 279, 249), (249, 279, 280, 250), (250, 280, 281, 251), (251, 281, 282, 252), (252, 282, 283, 253), (253, 283, 284, 254), (254, 284, 285, 255), (255, 285, 286, 256), (256, 286, 287, 257), (257, 287, 288, 258), (258, 288, 289, 259), (259, 289, 290, 260), (260, 290, 291, 261), (261, 291, 292, 262), (262, 292, 293, 263), (263, 293, 294, 264), (264, 294, 295, 265), (265, 295, 296, 266), (266, 296, 297, 267), (267, 297, 298, 268), (268, 298, 299, 269), (269, 299, 300, 270), (270, 300, 301, 271), (271, 301, 302, 272), (272, 302, 303, 273), (39, 40, 304, 274), (274, 304, 305, 275), (275, 305, 306, 276), (276, 306, 307, 277), (277, 307, 308, 278), (278, 308, 309, 279), (279, 309, 310, 280), (280, 310, 311, 281), (281, 311, 312, 282), (282, 312, 313, 283), (283, 313, 314, 284), (284, 314, 315, 285), (285, 315, 316, 286), (286, 316, 317, 287), (287, 317, 318, 288), (288, 318, 319, 289), (289, 319, 320, 290), (290, 320, 321, 291), (291, 321, 322, 292), (292, 322, 323, 293), (293, 323, 324, 294), (294, 324, 325, 295), (295, 325, 326, 296), (296, 326, 327, 297), (297, 327, 328, 298), (298, 328, 329, 299), (299, 329, 330, 300), (300, 330, 331, 301), (301, 331, 332, 302), (302, 332, 333, 303), (40, 41, 334, 304), (304, 334, 335, 305), (305, 335, 336, 306), (306, 336, 337, 307), (307, 337, 338, 308), (308, 338, 339, 309), (309, 339, 340, 310), (310, 340, 341, 311), (311, 341, 342, 312), (312, 342, 343, 313), (313, 343, 344, 314), (314, 344, 345, 315), (315, 345, 346, 316), (316, 346, 347, 317), (317, 347, 348, 318), (318, 348, 349, 319), (319, 349, 350, 320), (320, 350, 351, 321), (321, 351, 352, 322), (322, 352, 353, 323), (323, 353, 354, 324), (324, 354, 355, 325), (325, 355, 356, 326), (326, 356, 357, 327), (327, 357, 358, 328), (328, 358, 359, 329), (329, 359, 360, 330), (330, 360, 361, 331), (331, 361, 362, 332), (332, 362, 363, 333), (41, 42, 364, 334), (334, 364, 365, 335), (335, 365, 366, 336), (336, 366, 367, 337), (337, 367, 368, 338), (338, 368, 369, 339), (339, 369, 370, 340), (340, 370, 371, 341), (341, 371, 372, 342), (342, 372, 373, 343), (343, 373, 374, 344), (344, 374, 375, 345), (345, 375, 376, 346), (346, 376, 377, 347), (347, 377, 378, 348), (348, 378, 379, 349), (349, 379, 380, 350), (350, 380, 381, 351), (351, 381, 382, 352), (352, 382, 383, 353), (353, 383, 384, 354), (354, 384, 385, 355), (355, 385, 386, 356), (356, 386, 387, 357), (357, 387, 388, 358), (358, 388, 389, 359), (359, 389, 390, 360), (360, 390, 391, 361), (361, 391, 392, 362), (362, 392, 393, 363), (42, 43, 394, 364), (364, 394, 395, 365), (365, 395, 396, 366), (366, 396, 397, 367), (367, 397, 398, 368), (368, 398, 399, 369), (369, 399, 400, 370), (370, 400, 401, 371), (371, 401, 402, 372), (372, 402, 403, 373), (373, 403, 404, 374), (374, 404, 405, 375), (375, 405, 406, 376), (376, 406, 407, 377), (377, 407, 408, 378), (378, 408, 409, 379), (379, 409, 410, 380), (380, 410, 411, 381), (381, 411, 412, 382), (382, 412, 413, 383), (383, 413, 414, 384), (384, 414, 415, 385), (385, 415, 416, 386), (386, 416, 417, 387), (387, 417, 418, 388), (388, 418, 419, 389), (389, 419, 420, 390), (390, 420, 421, 391), (391, 421, 422, 392), (392, 422, 423, 393), (43, 44, 424, 394), (394, 424, 425, 395), (395, 425, 426, 396), (396, 426, 427, 397), (397, 427, 428, 398), (398, 428, 429, 399), (399, 429, 430, 400), (400, 430, 431, 401), (401, 431, 432, 402), (402, 432, 433, 403), (403, 433, 434, 404), (404, 434, 435, 405), (405, 435, 436, 406), (406, 436, 437, 407), (407, 437, 438, 408), (408, 438, 439, 409), (409, 439, 440, 410), (410, 440, 441, 411), (411, 441, 442, 412), (412, 442, 443, 413), (413, 443, 444, 414), (414, 444, 445, 415), (415, 445, 446, 416), (416, 446, 447, 417), (417, 447, 448, 418), (418, 448, 449, 419), (419, 449, 450, 420), (420, 450, 451, 421), (421, 451, 452, 422), (422, 452, 453, 423), (44, 45, 454, 424), (424, 454, 455, 425), (425, 455, 456, 426), (426, 456, 457, 427), (427, 457, 458, 428), (428, 458, 459, 429), (429, 459, 460, 430), (430, 460, 461, 431), (431, 461, 462, 432), (432, 462, 463, 433), (433, 463, 464, 434), (434, 464, 465, 435), (435, 465, 466, 436), (436, 466, 467, 437), (437, 467, 468, 438), (438, 468, 469, 439), (439, 469, 470, 440), (440, 470, 471, 441), (441, 471, 472, 442), (442, 472, 473, 443), (443, 473, 474, 444), (444, 474, 475, 445), (445, 475, 476, 446), (446, 476, 477, 447), (447, 477, 478, 448), (448, 478, 479, 449), (449, 479, 480, 450), (450, 480, 481, 451), (451, 481, 482, 452), (452, 482, 483, 453), (45, 46, 484, 454), (454, 484, 485, 455), (455, 485, 486, 456), (456, 486, 487, 457), (457, 487, 488, 458), (458, 488, 489, 459), (459, 489, 490, 460), (460, 490, 491, 461), (461, 491, 492, 462), (462, 492, 493, 463), (463, 493, 494, 464), (464, 494, 495, 465), (465, 495, 496, 466), (466, 496, 497, 467), (467, 497, 498, 468), (468, 498, 499, 469), (469, 499, 500, 470), (470, 500, 501, 471), (471, 501, 502, 472), (472, 502, 503, 473), (473, 503, 504, 474), (474, 504, 505, 475), (475, 505, 506, 476), (476, 506, 507, 477), (477, 507, 508, 478), (478, 508, 509, 479), (479, 509, 510, 480), (480, 510, 511, 481), (481, 511, 512, 482), (482, 512, 513, 483), (46, 47, 514, 484), (484, 514, 515, 485), (485, 515, 516, 486), (486, 516, 517, 487), (487, 517, 518, 488), (488, 518, 519, 489), (489, 519, 520, 490), (490, 520, 521, 491), (491, 521, 522, 492), (492, 522, 523, 493), (493, 523, 524, 494), (494, 524, 525, 495), (495, 525, 526, 496), (496, 526, 527, 497), (497, 527, 528, 498), (498, 528, 529, 499), (499, 529, 530, 500), (500, 530, 531, 501), (501, 531, 532, 502), (502, 532, 533, 503), (503, 533, 534, 504), (504, 534, 535, 505), (505, 535, 536, 506), (506, 536, 537, 507), (507, 537, 538, 508), (508, 538, 539, 509), (509, 539, 540, 510), (510, 540, 541, 511), (511, 541, 542, 512), (512, 542, 543, 513), (47, 48, 544, 514), (514, 544, 545, 515), (515, 545, 546, 516), (516, 546, 547, 517), (517, 547, 548, 518), (518, 548, 549, 519), (519, 549, 550, 520), (520, 550, 551, 521), (521, 551, 552, 522), (522, 552, 553, 523), (523, 553, 554, 524), (524, 554, 555, 525), (525, 555, 556, 526), (526, 556, 557, 527), (527, 557, 558, 528), (528, 558, 559, 529), (529, 559, 560, 530), (530, 560, 561, 531), (531, 561, 562, 532), (532, 562, 563, 533), (533, 563, 564, 534), (534, 564, 565, 535), (535, 565, 566, 536), (536, 566, 567, 537), (537, 567, 568, 538), (538, 568, 569, 539), (539, 569, 570, 540), (540, 570, 571, 541), (541, 571, 572, 542), (542, 572, 573, 543), (48, 49, 574, 544), (544, 574, 575, 545), (545, 575, 576, 546), (546, 576, 577, 547), (547, 577, 578, 548), (548, 578, 579, 549), (549, 579, 580, 550), (550, 580, 581, 551), (551, 581, 582, 552), (552, 582, 583, 553), (553, 583, 584, 554), (554, 584, 585, 555), (555, 585, 586, 556), (556, 586, 587, 557), (557, 587, 588, 558), (558, 588, 589, 559), (559, 589, 590, 560), (560, 590, 591, 561), (561, 591, 592, 562), (562, 592, 593, 563), (563, 593, 594, 564), (564, 594, 595, 565), (565, 595, 596, 566), (566, 596, 597, 567), (567, 597, 598, 568), (568, 598, 599, 569), (569, 599, 600, 570), (570, 600, 601, 571), (571, 601, 602, 572), (572, 602, 603, 573), (49, 50, 604, 574), (574, 604, 605, 575), (575, 605, 606, 576), (576, 606, 607, 577), (577, 607, 608, 578), (578, 608, 609, 579), (579, 609, 610, 580), (580, 610, 611, 581), (581, 611, 612, 582), (582, 612, 613, 583), (583, 613, 614, 584), (584, 614, 615, 585), (585, 615, 616, 586), (586, 616, 617, 587), (587, 617, 618, 588), (588, 618, 619, 589), (589, 619, 620, 590), (590, 620, 621, 591), (591, 621, 622, 592), (592, 622, 623, 593), (593, 623, 624, 594), (594, 624, 625, 595), (595, 625, 626, 596), (596, 626, 627, 597), (597, 627, 628, 598), (598, 628, 629, 599), (599, 629, 630, 600), (600, 630, 631, 601), (601, 631, 632, 602), (602, 632, 633, 603), (50, 51, 634, 604), (604, 634, 635, 605), (605, 635, 636, 606), (606, 636, 637, 607), (607, 637, 638, 608), (608, 638, 639, 609), (609, 639, 640, 610), (610, 640, 641, 611), (611, 641, 642, 612), (612, 642, 643, 613), (613, 643, 644, 614), (614, 644, 645, 615), (615, 645, 646, 616), (616, 646, 647, 617), (617, 647, 648, 618), (618, 648, 649, 619), (619, 649, 650, 620), (620, 650, 651, 621), (621, 651, 652, 622), (622, 652, 653, 623), (623, 653, 654, 624), (624, 654, 655, 625), (625, 655, 656, 626), (626, 656, 657, 627), (627, 657, 658, 628), (628, 658, 659, 629), (629, 659, 660, 630), (630, 660, 661, 631), (631, 661, 662, 632), (632, 662, 663, 633), (51, 52, 664, 634), (634, 664, 665, 635), (635, 665, 666, 636), (636, 666, 667, 637), (637, 667, 668, 638), (638, 668, 669, 639), (639, 669, 670, 640), (640, 670, 671, 641), (641, 671, 672, 642), (642, 672, 673, 643), (643, 673, 674, 644), (644, 674, 675, 645), (645, 675, 676, 646), (646, 676, 677, 647), (647, 677, 678, 648), (648, 678, 679, 649), (649, 679, 680, 650), (650, 680, 681, 651), (651, 681, 682, 652), (652, 682, 683, 653), (653, 683, 684, 654), (654, 684, 685, 655), (655, 685, 686, 656), (656, 686, 687, 657), (657, 687, 688, 658), (658, 688, 689, 659), (659, 689, 690, 660), (660, 690, 691, 661), (661, 691, 692, 662), (662, 692, 693, 663), (52, 53, 694, 664), (664, 694, 695, 665), (665, 695, 696, 666), (666, 696, 697, 667), (667, 697, 698, 668), (668, 698, 699, 669), (669, 699, 700, 670), (670, 700, 701, 671), (671, 701, 702, 672), (672, 702, 703, 673), (673, 703, 704, 674), (674, 704, 705, 675), (675, 705, 706, 676), (676, 706, 707, 677), (677, 707, 708, 678), (678, 708, 709, 679), (679, 709, 710, 680), (680, 710, 711, 681), (681, 711, 712, 682), (682, 712, 713, 683), (683, 713, 714, 684), (684, 714, 715, 685), (685, 715, 716, 686), (686, 716, 717, 687), (687, 717, 718, 688), (688, 718, 719, 689), (689, 719, 720, 690), (690, 720, 721, 691), (691, 721, 722, 692), (692, 722, 723, 693), (53, 54, 724, 694), (694, 724, 725, 695), (695, 725, 726, 696), (696, 726, 727, 697), (697, 727, 728, 698), (698, 728, 729, 699), (699, 729, 730, 700), (700, 730, 731, 701), (701, 731, 732, 702), (702, 732, 733, 703), (703, 733, 734, 704), (704, 734, 735, 705), (705, 735, 736, 706), (706, 736, 737, 707), (707, 737, 738, 708), (708, 738, 739, 709), (709, 739, 740, 710), (710, 740, 741, 711), (711, 741, 742, 712), (712, 742, 743, 713), (713, 743, 744, 714), (714, 744, 745, 715), (715, 745, 746, 716), (716, 746, 747, 717), (717, 747, 748, 718), (718, 748, 749, 719), (719, 749, 750, 720), (720, 750, 751, 721), (721, 751, 752, 722), (722, 752, 753, 723), (54, 55, 754, 724), (724, 754, 755, 725), (725, 755, 756, 726), (726, 756, 757, 727), (727, 757, 758, 728), (728, 758, 759, 729), (729, 759, 760, 730), (730, 760, 761, 731), (731, 761, 762, 732), (732, 762, 763, 733), (733, 763, 764, 734), (734, 764, 765, 735), (735, 765, 766, 736), (736, 766, 767, 737), (737, 767, 768, 738), (738, 768, 769, 739), (739, 769, 770, 740), (740, 770, 771, 741), (741, 771, 772, 742), (742, 772, 773, 743), (743, 773, 774, 744), (744, 774, 775, 745), (745, 775, 776, 746), (746, 776, 777, 747), (747, 777, 778, 748), (748, 778, 779, 749), (749, 779, 780, 750), (750, 780, 781, 751), (751, 781, 782, 752), (752, 782, 783, 753), (55, 56, 784, 754), (754, 784, 785, 755), (755, 785, 786, 756), (756, 786, 787, 757), (757, 787, 788, 758), (758, 788, 789, 759), (759, 789, 790, 760), (760, 790, 791, 761), (761, 791, 792, 762), (762, 792, 793, 763), (763, 793, 794, 764), (764, 794, 795, 765), (765, 795, 796, 766), (766, 796, 797, 767), (767, 797, 798, 768), (768, 798, 799, 769), (769, 799, 800, 770), (770, 800, 801, 771), (771, 801, 802, 772), (772, 802, 803, 773), (773, 803, 804, 774), (774, 804, 805, 775), (775, 805, 806, 776), (776, 806, 807, 777), (777, 807, 808, 778), (778, 808, 809, 779), (779, 809, 810, 780), (780, 810, 811, 781), (781, 811, 812, 782), (782, 812, 813, 783), (56, 57, 814, 784), (784, 814, 815, 785), (785, 815, 816, 786), (786, 816, 817, 787), (787, 817, 818, 788), (788, 818, 819, 789), (789, 819, 820, 790), (790, 820, 821, 791), (791, 821, 822, 792), (792, 822, 823, 793), (793, 823, 824, 794), (794, 824, 825, 795), (795, 825, 826, 796), (796, 826, 827, 797), (797, 827, 828, 798), (798, 828, 829, 799), (799, 829, 830, 800), (800, 830, 831, 801), (801, 831, 832, 802), (802, 832, 833, 803), (803, 833, 834, 804), (804, 834, 835, 805), (805, 835, 836, 806), (806, 836, 837, 807), (807, 837, 838, 808), (808, 838, 839, 809), (809, 839, 840, 810), (810, 840, 841, 811), (811, 841, 842, 812), (812, 842, 843, 813), (57, 58, 844, 814), (814, 844, 845, 815), (815, 845, 846, 816), (816, 846, 847, 817), (817, 847, 848, 818), (818, 848, 849, 819), (819, 849, 850, 820), (820, 850, 851, 821), (821, 851, 852, 822), (822, 852, 853, 823), (823, 853, 854, 824), (824, 854, 855, 825), (825, 855, 856, 826), (826, 856, 857, 827), (827, 857, 858, 828), (828, 858, 859, 829), (829, 859, 860, 830), (830, 860, 861, 831), (831, 861, 862, 832), (832, 862, 863, 833), (833, 863, 864, 834), (834, 864, 865, 835), (835, 865, 866, 836), (836, 866, 867, 837), (837, 867, 868, 838), (838, 868, 869, 839), (839, 869, 870, 840), (840, 870, 871, 841), (841, 871, 872, 842), (842, 872, 873, 843), (58, 59, 874, 844), (844, 874, 875, 845), (845, 875, 876, 846), (846, 876, 877, 847), (847, 877, 878, 848), (848, 878, 879, 849), (849, 879, 880, 850), (850, 880, 881, 851), (851, 881, 882, 852), (852, 882, 883, 853), (853, 883, 884, 854), (854, 884, 885, 855), (855, 885, 886, 856), (856, 886, 887, 857), (857, 887, 888, 858), (858, 888, 889, 859), (859, 889, 890, 860), (860, 890, 891, 861), (861, 891, 892, 862), (862, 892, 893, 863), (863, 893, 894, 864), (864, 894, 895, 865), (865, 895, 896, 866), (866, 896, 897, 867), (867, 897, 898, 868), (868, 898, 899, 869), (869, 899, 900, 870), (870, 900, 901, 871), (871, 901, 902, 872), (872, 902, 903, 873), (59, 60, 904, 874), (874, 904, 905, 875), (875, 905, 906, 876), (876, 906, 907, 877), (877, 907, 908, 878), (878, 908, 909, 879), (879, 909, 910, 880), (880, 910, 911, 881), (881, 911, 912, 882), (882, 912, 913, 883), (883, 913, 914, 884), (884, 914, 915, 885), (885, 915, 916, 886), (886, 916, 917, 887), (887, 917, 918, 888), (888, 918, 919, 889), (889, 919, 920, 890), (890, 920, 921, 891), (891, 921, 922, 892), (892, 922, 923, 893), (893, 923, 924, 894), (894, 924, 925, 895), (895, 925, 926, 896), (896, 926, 927, 897), (897, 927, 928, 898), (898, 928, 929, 899), (899, 929, 930, 900), (900, 930, 931, 901), (901, 931, 932, 902), (902, 932, 933, 903), (60, 61, 934, 904), (904, 934, 935, 905), (905, 935, 936, 906), (906, 936, 937, 907), (907, 937, 938, 908), (908, 938, 939, 909), (909, 939, 940, 910), (910, 940, 941, 911), (911, 941, 942, 912), (912, 942, 943, 913), (913, 943, 944, 914), (914, 944, 945, 915), (915, 945, 946, 916), (916, 946, 947, 917), (917, 947, 948, 918), (918, 948, 949, 919), (919, 949, 950, 920), (920, 950, 951, 921), (921, 951, 952, 922), (922, 952, 953, 923), (923, 953, 954, 924), (924, 954, 955, 925), (925, 955, 956, 926), (926, 956, 957, 927), (927, 957, 958, 928), (928, 958, 959, 929), (929, 959, 960, 930), (930, 960, 961, 931), (931, 961, 962, 932), (932, 962, 963, 933), (61, 62, 964, 934), (934, 964, 965, 935), (935, 965, 966, 936), (936, 966, 967, 937), (937, 967, 968, 938), (938, 968, 969, 939), (939, 969, 970, 940), (940, 970, 971, 941), (941, 971, 972, 942), (942, 972, 973, 943), (943, 973, 974, 944), (944, 974, 975, 945), (945, 975, 976, 946), (946, 976, 977, 947), (947, 977, 978, 948), (948, 978, 979, 949), (949, 979, 980, 950), (950, 980, 981, 951), (951, 981, 982, 952), (952, 982, 983, 953), (953, 983, 984, 954), (954, 984, 985, 955), (955, 985, 986, 956), (956, 986, 987, 957), (957, 987, 988, 958), (958, 988, 989, 959), (959, 989, 990, 960), (960, 990, 991, 961), (961, 991, 992, 962), (962, 992, 993, 963), (62, 63, 994, 964), (964, 994, 995, 965), (965, 995, 996, 966), (966, 996, 997, 967), (967, 997, 998, 968), (968, 998, 999, 969), (969, 999, 1000, 970), (970, 1000, 1001, 971), (971, 1001, 1002, 972), (972, 1002, 1003, 973), (973, 1003, 1004, 974), (974, 1004, 1005, 975), (975, 1005, 1006, 976), (976, 1006, 1007, 977), (977, 1007, 1008, 978), (978, 1008, 1009, 979), (979, 1009, 1010, 980), (980, 1010, 1011, 981), (981, 1011, 1012, 982), (982, 1012, 1013, 983), (983, 1013, 1014, 984), (984, 1014, 1015, 985), (985, 1015, 1016, 986), (986, 1016, 1017, 987), (987, 1017, 1018, 988), (988, 1018, 1019, 989), (989, 1019, 1020, 990), (990, 1020, 1021, 991), (991, 1021, 1022, 992), (992, 1022, 1023, 993), (63, 1, 64, 994), (994, 64, 65, 995), (995, 65, 66, 996), (996, 66, 67, 997), (997, 67, 68, 998), (998, 68, 69, 999), (999, 69, 70, 1000), (1000, 70, 71, 1001), (1001, 71, 72, 1002), (1002, 72, 73, 1003), (1003, 73, 74, 1004), (1004, 74, 75, 1005), (1005, 75, 76, 1006), (1006, 76, 77, 1007), (1007, 77, 78, 1008), (1008, 78, 79, 1009), (1009, 79, 80, 1010), (1010, 80, 81, 1011), (1011, 81, 82, 1012), (1012, 82, 83, 1013), (1013, 83, 84, 1014), (1014, 84, 85, 1015), (1015, 85, 86, 1016), (1016, 86, 87, 1017), (1017, 87, 88, 1018), (1018, 88, 89, 1019), (1019, 89, 90, 1020), (1020, 90, 91, 1021), (1021, 91, 92, 1022), (1022, 92, 93, 1023)])
me_plane.polygons.foreach_set('material_index', [4, 3, 3, 3, 3, 3, 3, 3, 3, 3, 3, 3, 3, 3, 3, 3, 3, 3, 4, 4, 4, 4, 4, 4, 4, 4, 4, 4, 4, 4, 4, 3, 3, 3, 3, 3, 3, 3, 3, 3, 3, 3, 3, 3, 3, 3, 3, 3, 3, 3, 3, 3, 3, 3, 3, 3, 3, 3, 3, 3, 3, 3, 3, 3, 3, 3, 3, 3, 3, 3, 3, 3, 3, 3, 3, 3, 3, 3, 3, 3, 3, 3, 3, 3, 3, 3, 3, 3, 3, 3, 3, 3, 3, 3, 3, 3, 3, 3, 3, 3, 3, 3, 3, 3, 3, 3, 3, 3, 3, 3, 3, 3, 3, 3, 3, 3, 3, 3, 3, 3, 3, 3, 3, 3, 3, 3, 3, 3, 3, 3, 3, 3, 3, 3, 3, 3, 3, 3, 3, 3, 3, 3, 3, 3, 3, 3, 3, 3, 3, 3, 3, 3, 3, 3, 3, 3, 3, 3, 3, 3, 3, 3, 3, 3, 3, 3, 3, 3, 3, 3, 3, 3, 3, 3, 3, 3, 3, 3, 3, 3, 3, 3, 3, 3, 3, 3, 3, 3, 3, 3, 3, 3, 3, 3, 3, 3, 3, 3, 3, 3, 3, 3, 3, 3, 3, 3, 3, 3, 3, 1, 1, 3, 3, 3, 3, 3, 3, 3, 3, 3, 3, 3, 3, 3, 3, 3, 3, 3, 3, 3, 3, 3, 3, 3, 3, 3, 3, 3, 3, 1, 1, 3, 3, 3, 3, 3, 3, 3, 3, 3, 3, 3, 3, 3, 3, 3, 3, 3, 3, 3, 3, 3, 3, 3, 3, 1, 1, 3, 3, 3, 3, 3, 3, 3, 3, 3, 3, 3, 3, 3, 3, 3, 3, 3, 3, 3, 3, 3, 3, 3, 3, 3, 3, 3, 3, 1, 1, 3, 3, 3, 3, 3, 3, 3, 3, 3, 3, 3, 3, 3, 3, 3, 3, 3, 3, 3, 3, 3, 3, 3, 3, 1, 1, 3, 3, 3, 3, 3, 3, 3, 3, 3, 1, 1, 3, 3, 3, 3, 3, 3, 3, 3, 3, 3, 3, 3, 3, 3, 3, 3, 3, 1, 1, 3, 3, 3, 3, 3, 3, 3, 3, 3, 1, 1, 3, 3, 3, 3, 3, 3, 3, 3, 3, 3, 3, 3, 3, 3, 3, 3, 3, 3, 3, 3, 3, 3, 3, 3, 3, 3, 3, 3, 3, 3, 3, 3, 3, 3, 3, 3, 3, 3, 3, 3, 3, 3, 3, 3, 3, 3, 3, 3, 3, 3, 3, 3, 3, 3, 3, 3, 3, 3, 3, 3, 3, 3, 3, 3, 3, 3, 3, 3, 4, 4, 4, 4, 4, 4, 4, 3, 3, 3, 3, 3, 3, 3, 3, 3, 3, 3, 3, 3, 3, 3, 3, 3, 3, 3, 3, 3, 3, 3, 4, 4, 4, 4, 4, 4, 4, 3, 3, 3, 3, 3, 3, 3, 3, 3, 3, 3, 3, 3, 3, 3, 3, 3, 3, 3, 3, 3, 3, 4, 4, 4, 4, 4, 4, 4, 4, 4, 3, 3, 4, 3, 3, 3, 3, 3, 3, 3, 3, 3, 3, 3, 3, 3, 3, 3, 3, 3, 4, 4, 4, 4, 4, 4, 4, 4, 4, 4, 4, 4, 4, 4, 4, 4, 4, 4, 4, 3, 3, 3, 3, 3, 3, 3, 3, 3, 3, 3, 4, 4, 4, 4, 4, 4, 4, 4, 4, 4, 4, 4, 4, 4, 4, 4, 4, 4, 4, 4, 4, 3, 3, 3, 3, 3, 3, 3, 3, 4, 4, 4, 4, 4, 4, 4, 4, 4, 4, 4, 4, 4, 4, 4, 4, 4, 4, 4, 4, 4, 4, 4, 4, 4, 4, 4, 4, 4, 4, 4, 4, 4, 4, 4, 4, 4, 4, 4, 4, 4, 4, 4, 4, 4, 4, 4, 4, 4, 4, 4, 4, 4, 4, 4, 4, 4, 4, 4, 4, 4, 4, 4, 4, 4, 4, 4, 4, 4, 4, 4, 4, 4, 4, 4, 4, 4, 4, 4, 4, 4, 4, 4, 4, 4, 4, 4, 4, 4, 4, 4, 4, 4, 4, 4, 4, 4, 4, 4, 4, 4, 4, 4, 4, 4, 4, 4, 4, 4, 4, 4, 4, 4, 4, 4, 4, 4, 4, 4, 4, 4, 4, 4, 4, 4, 4, 4, 4, 4, 4, 4, 4, 4, 4, 4, 4, 4, 4, 4, 4, 4, 4, 4, 4, 4, 4, 4, 4, 4, 4, 4, 4, 4, 4, 4, 4, 4, 4, 4, 4, 4, 4, 4, 4, 4, 4, 4, 4, 4, 4, 4, 4, 4, 4, 4, 4, 4, 4, 4, 4, 4, 4, 4, 4, 4, 4, 4, 4, 4, 4, 4, 4, 4, 4, 4, 4, 4, 4, 4, 4, 4, 4, 4, 4, 4, 4, 4, 4, 4, 4, 4, 4, 4, 4, 4, 4, 4, 4, 4, 4, 4, 4, 4, 4, 4, 4, 4, 4, 4, 4, 4, 4, 4, 4, 4, 4, 4, 4, 4, 4, 4, 4, 4, 4, 4, 4, 4, 4, 4, 4, 4, 4, 4, 4, 4, 4, 4, 4, 4, 4, 4, 4, 4, 4, 4, 4, 4, 4, 4, 4, 4, 4, 4, 4, 4, 4, 4, 4, 4, 4, 4, 4, 4, 4, 4, 4, 4, 4, 4, 4, 4, 4, 4, 4, 4, 4, 4, 4, 4, 4, 4, 4, 4, 4, 4, 4, 4, 4, 4, 4, 4, 4, 4, 4, 4, 4, 4, 4, 4, 4, 4, 4, 4, 4, 4, 4, 4, 4, 4, 4, 4, 4, 4, 4, 4, 4, 4, 4, 4, 4, 4, 4, 4, 4, 4, 4, 4, 4, 4, 4, 4, 4, 4, 4, 4, 4, 4, 4, 4, 4, 4, 4, 4, 4, 4, 4, 4, 4, 4, 4, 4, 4, 4, 4, 4, 4, 4, 4, 4, 4, 4, 4])
me_plane.materials.append(mat_material_001)
me_plane.materials.append(mat_material_002)
me_plane.materials.append(mat_material_003)
me_plane.materials.append(mat_material_004)
me_plane.materials.append(mat_material_005)
me_plane.use_remesh_preserve_volume = False
me_plane.use_remesh_preserve_attributes = False
me_plane.use_mirror_vertex_groups = False
me_plane.update()

# ---- objects
ob_plane = bpy.data.objects.new('Plane', me_plane)
ob_lamp = bpy.data.objects.new('Lamp', light_lamp)
ob_camera = bpy.data.objects.new('Camera', cam_camera)

# ---- transforms, parenting, visibility, modifiers, constraints
ob_plane.location = (0.05155, -0.3199, -0.08333)
ob_plane.lineart.crease_threshold = 0.0
_m = ob_plane.modifiers.new('Triangulate', 'TRIANGULATE')
_m = ob_plane.modifiers.new('Displace', 'DISPLACE')
_m.strength = 0.1
_m = ob_plane.modifiers.new('Decimate', 'DECIMATE')
_m.ratio = 0.2407
ob_lamp.location = (4.076, 1.005, 5.904)
ob_lamp.rotation_euler = (0.6503, 0.05522, 1.866)
ob_lamp.lock_rotations_4d = False
ob_lamp.empty_display_type = 'ARROWS'
ob_lamp.color = (0.0, 0.0, 0.0, 0.0)
ob_lamp.lineart.crease_threshold = 0.0
ob_camera.location = (7.481, -6.508, 5.344)
ob_camera.rotation_euler = (1.109, 0.0, 0.8149)
ob_camera.lock_rotations_4d = False
ob_camera.empty_display_type = 'ARROWS'
ob_camera.color = (0.0, 0.0, 0.0, 0.0)
ob_camera.display_type = 'WIRE'
ob_camera.lineart.crease_threshold = 0.0

# ---- collection membership
col_collection_1.objects.link(ob_plane)
col_collection_1.objects.link(ob_lamp)
col_collection_1.objects.link(ob_camera)

# ---- scene / render settings (as saved in the file)
scene.camera = ob_camera
scene.frame_start = 1; scene.frame_end = 250; scene.frame_set(1)
scene.render.engine = 'BLENDER_EEVEE_NEXT'
scene.render.resolution_percentage = 50
scene.render.dither_intensity = 0.0
scene.cycles.use_denoising = False
scene.cycles.samples = 128
scene.cycles.sampling_pattern = 'TABULATED_SOBOL'
scene.cycles.use_adaptive_sampling = False
scene.cycles.use_light_tree = False
scene.cycles.blur_glossy = 0.0
scene.cycles.sample_clamp_indirect = 0.0
scene.view_settings.view_transform = 'Standard'
bpy.context.view_layer.update()
